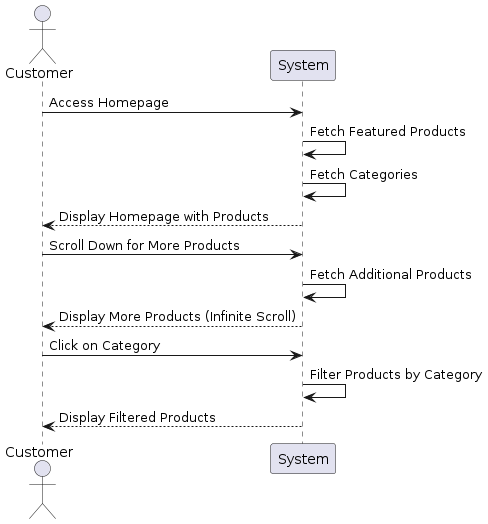

The diagram above was rendered by PlantUML. Its source (embedded in the PNG):
@startuml
actor Customer
participant System

Customer -> System: Access Homepage
System -> System: Fetch Featured Products
System -> System: Fetch Categories
System --> Customer: Display Homepage with Products

Customer -> System: Scroll Down for More Products
System -> System: Fetch Additional Products
System --> Customer: Display More Products (Infinite Scroll)

Customer -> System: Click on Category
System -> System: Filter Products by Category
System --> Customer: Display Filtered Products
@enduml